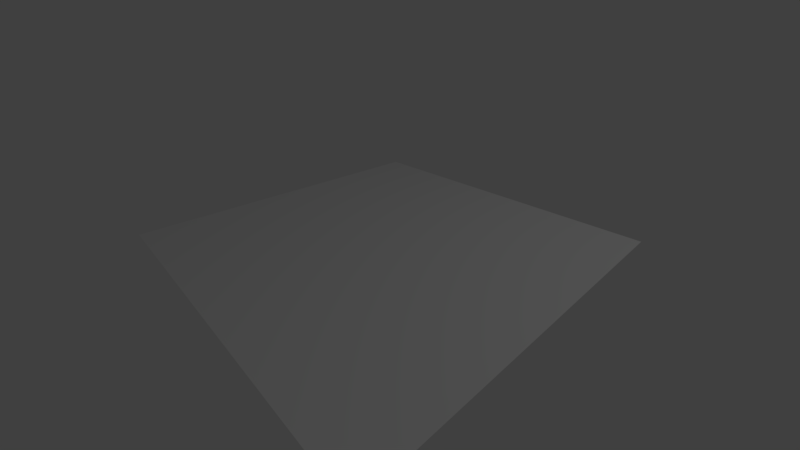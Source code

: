 # Source: generate_mesh.blend  (saved by Blender 2.80.43; exported with 4.5.12 LTS)
import bpy
from mathutils import Matrix  # noqa: F401  (used for matrix-valued properties, if any)

bpy.ops.wm.read_factory_settings(use_empty=True)
scene = bpy.context.scene
scene.name = 'Scene'

# ---- collections
col_collection_1 = bpy.data.collections.new('Collection 1'); scene.collection.children.link(col_collection_1)

# ---- materials (node trees are filled in below, after node groups)
mat_material = bpy.data.materials.new('Material')
mat_material.alpha_threshold = 0.0
mat_material.use_transparent_shadow = False
mat_material.roughness = 0.5
mat_material.line_color = (0.0, 0.0, 0.0, 1.0)

# ---- material node trees
mat_material.use_nodes = True; mat_material.node_tree.nodes.clear()
_N = mat_material.node_tree.nodes; _L = mat_material.node_tree.links
n0 = _N.new('ShaderNodeOutputMaterial'); n0.name = 'Material Output'; n0.location = (300, 300)
n1 = _N.new('ShaderNodeBsdfDiffuse'); n1.name = 'Diffuse BSDF'; n1.location = (10, 300)
_L.new(n1.outputs[0], n0.inputs[0])
n0.is_active_output = True

# ---- world
world_world = bpy.data.worlds.new('World'); scene.world = world_world
world_world.use_nodes = True; world_world.node_tree.nodes.clear()
_N = world_world.node_tree.nodes; _L = world_world.node_tree.links
n0 = _N.new('ShaderNodeOutputWorld'); n0.name = 'World Output'; n0.location = (300, 300)
n1 = _N.new('ShaderNodeBackground'); n1.name = 'Background'; n1.location = (10, 300)
n1.inputs[0].default_value = (0.05088, 0.05088, 0.05088, 1.0)
_L.new(n1.outputs[0], n0.inputs[0])
n0.is_active_output = True
world_world.color = (0.05088, 0.05088, 0.05088)
world_world.use_sun_shadow = False
world_world.sun_shadow_jitter_overblur = 0.0
world_world.cycles.sampling_method = 'MANUAL'

# ---- cameras
cam_camera = bpy.data.cameras.new('Camera')
cam_camera.clip_end = 200.0
cam_camera.lens = 16.0
cam_camera.sensor_width = 32.0
cam_camera.sensor_height = 18.0
cam_camera.ortho_scale = 7.314
cam_camera.dof.focus_distance = 0.0
cam_camera.dof.aperture_fstop = 128.0

# ---- lights
light_lamp = bpy.data.lights.new('Lamp', 'SPOT')
light_lamp.transmission_factor = 0.0
light_lamp.cutoff_distance = 30.0
light_lamp.energy = 600.0
light_lamp.shadow_buffer_clip_start = 1.001
light_lamp.shadow_soft_size = 0.1
light_lamp.shadow_maximum_resolution = 0.006
light_lamp.use_absolute_resolution = True
light_lamp.spot_size = 1.309

# ---- meshes
me_plane_001 = bpy.data.meshes.new('Plane.001')
me_plane_001.from_pydata([(-1.0, -1.0, 0.0), (1.0, -1.0, 0.0), (-1.0, 1.0, 0.0), (1.0, 1.0, 0.0)], [], [(0, 1, 3, 2)])
me_plane_001.materials.append(mat_material)
me_plane_001.use_remesh_preserve_volume = False
me_plane_001.use_remesh_preserve_attributes = False
me_plane_001.use_mirror_vertex_groups = False
me_plane_001.update()

# ---- objects
ob_plane = bpy.data.objects.new('Plane', me_plane_001)
ob_lamp = bpy.data.objects.new('Lamp', light_lamp)
ob_camera = bpy.data.objects.new('Camera', cam_camera)

# ---- transforms, parenting, visibility, modifiers, constraints
ob_plane.location = (0.0, 0.0, 0.0)
ob_plane.scale = (5.0, 5.0, 5.0)
ob_plane.lineart.crease_threshold = 0.0
ob_lamp.location = (11.0, 4.0, 16.0)
ob_lamp.rotation_euler = (0.6503, 0.05522, 1.866)
ob_lamp.lock_rotations_4d = False
ob_lamp.empty_display_type = 'ARROWS'
ob_lamp.color = (0.0, 0.0, 0.0, 0.0)
ob_lamp.lineart.crease_threshold = 0.0
ob_camera.location = (7.481, -6.508, 5.344)
ob_camera.rotation_euler = (1.109, 0.0, 0.8149)
ob_camera.lock_rotations_4d = False
ob_camera.empty_display_type = 'ARROWS'
ob_camera.color = (0.0, 0.0, 0.0, 0.0)
ob_camera.display_type = 'WIRE'
ob_camera.lineart.crease_threshold = 0.0

# ---- collection membership
col_collection_1.objects.link(ob_plane)
col_collection_1.objects.link(ob_lamp)
col_collection_1.objects.link(ob_camera)

# ---- scene / render settings (as saved in the file)
scene.camera = ob_camera
scene.frame_start = 1; scene.frame_end = 250; scene.frame_set(1)
scene.render.engine = 'BLENDER_EEVEE_NEXT'
scene.render.resolution_percentage = 50
scene.render.fps = 60
scene.render.dither_intensity = 0.0
scene.render.motion_blur_shutter = 1.0
scene.cycles.use_denoising = False
scene.cycles.samples = 128
scene.cycles.sampling_pattern = 'TABULATED_SOBOL'
scene.cycles.light_sampling_threshold = 0.0
scene.cycles.use_adaptive_sampling = False
scene.cycles.use_light_tree = False
scene.cycles.blur_glossy = 0.0
scene.cycles.sample_clamp_indirect = 0.0
scene.view_settings.view_transform = 'Standard'
bpy.context.view_layer.update()
